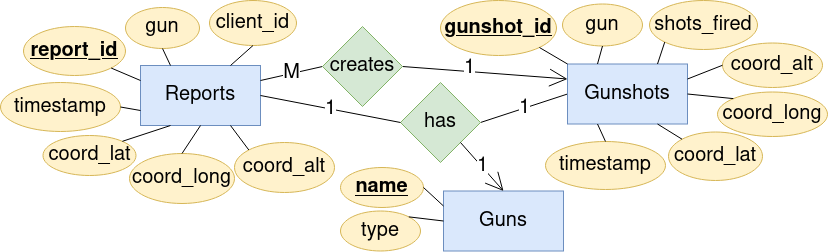

The diagram above was exported from draw.io. Its source (the exported page's mxGraphModel, read from the mxfile embedded in the PNG):
<mxGraphModel dx="839" dy="690" grid="1" gridSize="10" guides="1" tooltips="1" connect="1" arrows="1" fold="1" page="1" pageScale="1" pageWidth="827" pageHeight="1169" background="none" math="0" shadow="0">
  <root>
    <mxCell id="0" />
    <mxCell id="1" parent="0" />
    <mxCell id="zJrcc6M9fkiI_NqjpU4Z-103" value="&lt;div style=&quot;font-size: 13px;&quot;&gt;&lt;font style=&quot;font-size: 20px;&quot;&gt;Guns&lt;/font&gt;&lt;/div&gt;" style="rounded=0;whiteSpace=wrap;html=1;shadow=0;sketch=0;fillColor=#dae8fc;strokeColor=#6c8ebf;" parent="1" vertex="1">
      <mxGeometry x="443" y="195.5" width="120" height="60" as="geometry" />
    </mxCell>
    <mxCell id="zJrcc6M9fkiI_NqjpU4Z-104" value="&lt;font style=&quot;font-size: 20px;&quot;&gt;Reports&lt;/font&gt;" style="rounded=0;whiteSpace=wrap;html=1;shadow=0;sketch=0;fillColor=#dae8fc;strokeColor=#6c8ebf;" parent="1" vertex="1">
      <mxGeometry x="140" y="70" width="120" height="60" as="geometry" />
    </mxCell>
    <mxCell id="zJrcc6M9fkiI_NqjpU4Z-108" value="&lt;u&gt;&lt;b&gt;name&lt;/b&gt;&lt;/u&gt;" style="ellipse;whiteSpace=wrap;html=1;rounded=0;shadow=0;sketch=0;fontSize=20;fillColor=#fff2cc;strokeColor=#d6b656;" parent="1" vertex="1">
      <mxGeometry x="340" y="172" width="83" height="40" as="geometry" />
    </mxCell>
    <mxCell id="zJrcc6M9fkiI_NqjpU4Z-109" value="&lt;div&gt;type&lt;/div&gt;" style="ellipse;whiteSpace=wrap;html=1;rounded=0;shadow=0;sketch=0;fontSize=20;fillColor=#fff2cc;strokeColor=#d6b656;" parent="1" vertex="1">
      <mxGeometry x="340" y="215.5" width="80" height="40" as="geometry" />
    </mxCell>
    <mxCell id="zJrcc6M9fkiI_NqjpU4Z-110" value="coord_lat" style="ellipse;whiteSpace=wrap;html=1;rounded=0;shadow=0;sketch=0;fontSize=20;fillColor=#fff2cc;strokeColor=#d6b656;" parent="1" vertex="1">
      <mxGeometry x="42.5" y="140" width="93" height="40" as="geometry" />
    </mxCell>
    <mxCell id="zJrcc6M9fkiI_NqjpU4Z-111" value="coord_long" style="ellipse;whiteSpace=wrap;html=1;rounded=0;shadow=0;sketch=0;fontSize=20;fillColor=#fff2cc;strokeColor=#d6b656;" parent="1" vertex="1">
      <mxGeometry x="129" y="158" width="105" height="50" as="geometry" />
    </mxCell>
    <mxCell id="zJrcc6M9fkiI_NqjpU4Z-112" value="timestamp" style="ellipse;whiteSpace=wrap;html=1;rounded=0;shadow=0;sketch=0;fontSize=20;fillColor=#fff2cc;strokeColor=#d6b656;" parent="1" vertex="1">
      <mxGeometry y="87" width="120" height="49" as="geometry" />
    </mxCell>
    <mxCell id="zJrcc6M9fkiI_NqjpU4Z-113" value="gun" style="ellipse;whiteSpace=wrap;html=1;rounded=0;shadow=0;sketch=0;fontSize=20;fillColor=#fff2cc;strokeColor=#d6b656;" parent="1" vertex="1">
      <mxGeometry x="125" y="12" width="74" height="41" as="geometry" />
    </mxCell>
    <mxCell id="zJrcc6M9fkiI_NqjpU4Z-114" value="&lt;b&gt;&lt;u&gt;report_id&lt;/u&gt;&lt;/b&gt;" style="ellipse;whiteSpace=wrap;html=1;rounded=0;shadow=0;sketch=0;fontSize=20;fillColor=#fff2cc;strokeColor=#d6b656;" parent="1" vertex="1">
      <mxGeometry x="23" y="31" width="102" height="49" as="geometry" />
    </mxCell>
    <mxCell id="zJrcc6M9fkiI_NqjpU4Z-115" value="&lt;div&gt;coord_alt&lt;/div&gt;" style="ellipse;whiteSpace=wrap;html=1;rounded=0;shadow=0;sketch=0;fontSize=20;fillColor=#fff2cc;strokeColor=#d6b656;" parent="1" vertex="1">
      <mxGeometry x="234" y="147" width="100" height="50" as="geometry" />
    </mxCell>
    <mxCell id="zJrcc6M9fkiI_NqjpU4Z-116" value="client_id" style="ellipse;whiteSpace=wrap;html=1;rounded=0;shadow=0;sketch=0;fontSize=20;fillColor=#fff2cc;strokeColor=#d6b656;" parent="1" vertex="1">
      <mxGeometry x="209" y="5" width="87" height="45" as="geometry" />
    </mxCell>
    <mxCell id="zJrcc6M9fkiI_NqjpU4Z-136" value="" style="endArrow=none;html=1;rounded=0;fontSize=20;entryX=0;entryY=0.25;entryDx=0;entryDy=0;exitX=1;exitY=0.5;exitDx=0;exitDy=0;" parent="1" source="zJrcc6M9fkiI_NqjpU4Z-108" target="zJrcc6M9fkiI_NqjpU4Z-103" edge="1">
      <mxGeometry width="50" height="50" relative="1" as="geometry">
        <mxPoint x="949" y="317.75" as="sourcePoint" />
        <mxPoint x="999" y="267.75" as="targetPoint" />
      </mxGeometry>
    </mxCell>
    <mxCell id="zJrcc6M9fkiI_NqjpU4Z-137" value="" style="endArrow=none;html=1;rounded=0;fontSize=20;entryX=0;entryY=0.5;entryDx=0;entryDy=0;exitX=1;exitY=0;exitDx=0;exitDy=0;" parent="1" source="zJrcc6M9fkiI_NqjpU4Z-109" target="zJrcc6M9fkiI_NqjpU4Z-103" edge="1">
      <mxGeometry width="50" height="50" relative="1" as="geometry">
        <mxPoint x="489" y="287.75" as="sourcePoint" />
        <mxPoint x="399" y="297.75" as="targetPoint" />
      </mxGeometry>
    </mxCell>
    <mxCell id="zJrcc6M9fkiI_NqjpU4Z-138" value="" style="endArrow=none;html=1;rounded=0;fontSize=20;entryX=0.75;entryY=1;entryDx=0;entryDy=0;exitX=0;exitY=0;exitDx=0;exitDy=0;" parent="1" source="zJrcc6M9fkiI_NqjpU4Z-115" target="zJrcc6M9fkiI_NqjpU4Z-104" edge="1">
      <mxGeometry width="50" height="50" relative="1" as="geometry">
        <mxPoint x="250" y="95" as="sourcePoint" />
        <mxPoint x="300" y="45" as="targetPoint" />
      </mxGeometry>
    </mxCell>
    <mxCell id="zJrcc6M9fkiI_NqjpU4Z-139" value="" style="endArrow=none;html=1;rounded=0;fontSize=20;entryX=0.5;entryY=1;entryDx=0;entryDy=0;exitX=0.5;exitY=0;exitDx=0;exitDy=0;" parent="1" source="zJrcc6M9fkiI_NqjpU4Z-111" target="zJrcc6M9fkiI_NqjpU4Z-104" edge="1">
      <mxGeometry width="50" height="50" relative="1" as="geometry">
        <mxPoint x="280" y="130" as="sourcePoint" />
        <mxPoint x="330" y="80" as="targetPoint" />
      </mxGeometry>
    </mxCell>
    <mxCell id="zJrcc6M9fkiI_NqjpU4Z-140" value="" style="endArrow=none;html=1;rounded=0;fontSize=20;entryX=0.25;entryY=1;entryDx=0;entryDy=0;exitX=1;exitY=0;exitDx=0;exitDy=0;" parent="1" source="zJrcc6M9fkiI_NqjpU4Z-110" target="zJrcc6M9fkiI_NqjpU4Z-104" edge="1">
      <mxGeometry width="50" height="50" relative="1" as="geometry">
        <mxPoint x="210" y="120" as="sourcePoint" />
        <mxPoint x="250" y="140" as="targetPoint" />
      </mxGeometry>
    </mxCell>
    <mxCell id="zJrcc6M9fkiI_NqjpU4Z-141" value="" style="endArrow=none;html=1;rounded=0;fontSize=20;entryX=0;entryY=0.75;entryDx=0;entryDy=0;exitX=1;exitY=0.5;exitDx=0;exitDy=0;" parent="1" source="zJrcc6M9fkiI_NqjpU4Z-112" target="zJrcc6M9fkiI_NqjpU4Z-104" edge="1">
      <mxGeometry width="50" height="50" relative="1" as="geometry">
        <mxPoint x="210" y="120" as="sourcePoint" />
        <mxPoint x="260" y="70" as="targetPoint" />
      </mxGeometry>
    </mxCell>
    <mxCell id="zJrcc6M9fkiI_NqjpU4Z-142" value="" style="endArrow=none;html=1;rounded=0;fontSize=20;entryX=0;entryY=0.25;entryDx=0;entryDy=0;exitX=1;exitY=1;exitDx=0;exitDy=0;" parent="1" source="zJrcc6M9fkiI_NqjpU4Z-114" target="zJrcc6M9fkiI_NqjpU4Z-104" edge="1">
      <mxGeometry width="50" height="50" relative="1" as="geometry">
        <mxPoint x="210" y="120" as="sourcePoint" />
        <mxPoint x="260" y="70" as="targetPoint" />
      </mxGeometry>
    </mxCell>
    <mxCell id="zJrcc6M9fkiI_NqjpU4Z-143" value="" style="endArrow=none;html=1;rounded=0;fontSize=20;entryX=0.5;entryY=1;entryDx=0;entryDy=0;exitX=0.75;exitY=0;exitDx=0;exitDy=0;" parent="1" source="zJrcc6M9fkiI_NqjpU4Z-104" target="zJrcc6M9fkiI_NqjpU4Z-116" edge="1">
      <mxGeometry width="50" height="50" relative="1" as="geometry">
        <mxPoint x="250" y="310" as="sourcePoint" />
        <mxPoint x="250" y="130" as="targetPoint" />
      </mxGeometry>
    </mxCell>
    <mxCell id="zJrcc6M9fkiI_NqjpU4Z-144" value="" style="endArrow=none;html=1;rounded=0;fontSize=20;entryX=0.5;entryY=1;entryDx=0;entryDy=0;exitX=0.25;exitY=0;exitDx=0;exitDy=0;" parent="1" source="zJrcc6M9fkiI_NqjpU4Z-104" target="zJrcc6M9fkiI_NqjpU4Z-113" edge="1">
      <mxGeometry width="50" height="50" relative="1" as="geometry">
        <mxPoint x="200" y="180" as="sourcePoint" />
        <mxPoint x="250" y="130" as="targetPoint" />
      </mxGeometry>
    </mxCell>
    <mxCell id="qsM5Xeg3mWJmARpU3yar-3" value="1" style="rounded=0;orthogonalLoop=1;jettySize=auto;html=1;entryX=1;entryY=0.5;entryDx=0;entryDy=0;endArrow=none;endFill=0;exitX=0;exitY=0.5;exitDx=0;exitDy=0;fontSize=20;" edge="1" parent="1" source="zJrcc6M9fkiI_NqjpU4Z-145" target="zJrcc6M9fkiI_NqjpU4Z-163">
      <mxGeometry relative="1" as="geometry">
        <mxPoint x="470" y="65.5" as="targetPoint" />
      </mxGeometry>
    </mxCell>
    <mxCell id="zJrcc6M9fkiI_NqjpU4Z-145" value="&lt;font style=&quot;font-size: 20px;&quot;&gt;Gunshots&lt;/font&gt;" style="rounded=0;whiteSpace=wrap;html=1;shadow=0;sketch=0;fillColor=#dae8fc;strokeColor=#6c8ebf;" parent="1" vertex="1">
      <mxGeometry x="567" y="68.5" width="120" height="60" as="geometry" />
    </mxCell>
    <mxCell id="zJrcc6M9fkiI_NqjpU4Z-146" value="coord_lat" style="ellipse;whiteSpace=wrap;html=1;rounded=0;shadow=0;sketch=0;fontSize=20;fillColor=#fff2cc;strokeColor=#d6b656;" parent="1" vertex="1">
      <mxGeometry x="668" y="136.5" width="94" height="48.5" as="geometry" />
    </mxCell>
    <mxCell id="zJrcc6M9fkiI_NqjpU4Z-147" value="coord_long" style="ellipse;whiteSpace=wrap;html=1;rounded=0;shadow=0;sketch=0;fontSize=20;fillColor=#fff2cc;strokeColor=#d6b656;" parent="1" vertex="1">
      <mxGeometry x="717" y="96.5" width="110" height="44.5" as="geometry" />
    </mxCell>
    <mxCell id="zJrcc6M9fkiI_NqjpU4Z-148" value="timestamp" style="ellipse;whiteSpace=wrap;html=1;rounded=0;shadow=0;sketch=0;fontSize=20;fillColor=#fff2cc;strokeColor=#d6b656;" parent="1" vertex="1">
      <mxGeometry x="545" y="146" width="120" height="48" as="geometry" />
    </mxCell>
    <mxCell id="zJrcc6M9fkiI_NqjpU4Z-149" value="gun" style="ellipse;whiteSpace=wrap;html=1;rounded=0;shadow=0;sketch=0;fontSize=20;fillColor=#fff2cc;strokeColor=#d6b656;" parent="1" vertex="1">
      <mxGeometry x="562" y="8.5" width="80" height="42" as="geometry" />
    </mxCell>
    <mxCell id="zJrcc6M9fkiI_NqjpU4Z-150" value="&lt;b&gt;&lt;u&gt;gunshot_id&lt;/u&gt;&lt;/b&gt;" style="ellipse;whiteSpace=wrap;html=1;rounded=0;shadow=0;sketch=0;fontSize=20;fillColor=#fff2cc;strokeColor=#d6b656;" parent="1" vertex="1">
      <mxGeometry x="440" y="5" width="116" height="55" as="geometry" />
    </mxCell>
    <mxCell id="zJrcc6M9fkiI_NqjpU4Z-151" value="&lt;div&gt;coord_alt&lt;/div&gt;" style="ellipse;whiteSpace=wrap;html=1;rounded=0;shadow=0;sketch=0;fontSize=20;fillColor=#fff2cc;strokeColor=#d6b656;" parent="1" vertex="1">
      <mxGeometry x="722" y="47.5" width="100" height="44.5" as="geometry" />
    </mxCell>
    <mxCell id="zJrcc6M9fkiI_NqjpU4Z-152" value="shots_fired" style="ellipse;whiteSpace=wrap;html=1;rounded=0;shadow=0;sketch=0;fontSize=20;fillColor=#fff2cc;strokeColor=#d6b656;" parent="1" vertex="1">
      <mxGeometry x="649" y="5" width="108" height="49" as="geometry" />
    </mxCell>
    <mxCell id="zJrcc6M9fkiI_NqjpU4Z-153" value="" style="endArrow=none;html=1;rounded=0;fontSize=20;entryX=1;entryY=0.25;entryDx=0;entryDy=0;exitX=0;exitY=0.5;exitDx=0;exitDy=0;" parent="1" source="zJrcc6M9fkiI_NqjpU4Z-151" target="zJrcc6M9fkiI_NqjpU4Z-145" edge="1">
      <mxGeometry width="50" height="50" relative="1" as="geometry">
        <mxPoint x="731" y="83" as="sourcePoint" />
        <mxPoint x="781" y="33" as="targetPoint" />
      </mxGeometry>
    </mxCell>
    <mxCell id="zJrcc6M9fkiI_NqjpU4Z-154" value="" style="endArrow=none;html=1;rounded=0;fontSize=20;entryX=1;entryY=0.5;entryDx=0;entryDy=0;exitX=0;exitY=0;exitDx=0;exitDy=0;" parent="1" source="zJrcc6M9fkiI_NqjpU4Z-147" target="zJrcc6M9fkiI_NqjpU4Z-145" edge="1">
      <mxGeometry width="50" height="50" relative="1" as="geometry">
        <mxPoint x="761" y="118" as="sourcePoint" />
        <mxPoint x="811" y="68" as="targetPoint" />
      </mxGeometry>
    </mxCell>
    <mxCell id="zJrcc6M9fkiI_NqjpU4Z-155" value="" style="endArrow=none;html=1;rounded=0;fontSize=20;entryX=0.75;entryY=1;entryDx=0;entryDy=0;exitX=0;exitY=0;exitDx=0;exitDy=0;" parent="1" source="zJrcc6M9fkiI_NqjpU4Z-146" target="zJrcc6M9fkiI_NqjpU4Z-145" edge="1">
      <mxGeometry width="50" height="50" relative="1" as="geometry">
        <mxPoint x="691" y="108" as="sourcePoint" />
        <mxPoint x="731" y="128" as="targetPoint" />
      </mxGeometry>
    </mxCell>
    <mxCell id="zJrcc6M9fkiI_NqjpU4Z-156" value="" style="endArrow=none;html=1;rounded=0;fontSize=20;entryX=0.25;entryY=1;entryDx=0;entryDy=0;exitX=0.5;exitY=0;exitDx=0;exitDy=0;" parent="1" source="zJrcc6M9fkiI_NqjpU4Z-148" target="zJrcc6M9fkiI_NqjpU4Z-145" edge="1">
      <mxGeometry width="50" height="50" relative="1" as="geometry">
        <mxPoint x="691" y="108" as="sourcePoint" />
        <mxPoint x="741" y="58" as="targetPoint" />
      </mxGeometry>
    </mxCell>
    <mxCell id="zJrcc6M9fkiI_NqjpU4Z-157" value="" style="endArrow=none;html=1;rounded=0;fontSize=20;entryX=0;entryY=0;entryDx=0;entryDy=0;exitX=1;exitY=1;exitDx=0;exitDy=0;" parent="1" source="zJrcc6M9fkiI_NqjpU4Z-150" target="zJrcc6M9fkiI_NqjpU4Z-145" edge="1">
      <mxGeometry width="50" height="50" relative="1" as="geometry">
        <mxPoint x="691" y="108" as="sourcePoint" />
        <mxPoint x="741" y="58" as="targetPoint" />
      </mxGeometry>
    </mxCell>
    <mxCell id="zJrcc6M9fkiI_NqjpU4Z-158" value="" style="endArrow=none;html=1;rounded=0;fontSize=20;entryX=0;entryY=1;entryDx=0;entryDy=0;exitX=0.75;exitY=0;exitDx=0;exitDy=0;" parent="1" source="zJrcc6M9fkiI_NqjpU4Z-145" target="zJrcc6M9fkiI_NqjpU4Z-152" edge="1">
      <mxGeometry width="50" height="50" relative="1" as="geometry">
        <mxPoint x="731" y="298" as="sourcePoint" />
        <mxPoint x="731" y="118" as="targetPoint" />
      </mxGeometry>
    </mxCell>
    <mxCell id="zJrcc6M9fkiI_NqjpU4Z-159" value="" style="endArrow=none;html=1;rounded=0;fontSize=20;entryX=0.5;entryY=1;entryDx=0;entryDy=0;exitX=0.25;exitY=0;exitDx=0;exitDy=0;" parent="1" source="zJrcc6M9fkiI_NqjpU4Z-145" target="zJrcc6M9fkiI_NqjpU4Z-149" edge="1">
      <mxGeometry width="50" height="50" relative="1" as="geometry">
        <mxPoint x="681" y="168" as="sourcePoint" />
        <mxPoint x="731" y="118" as="targetPoint" />
      </mxGeometry>
    </mxCell>
    <mxCell id="zJrcc6M9fkiI_NqjpU4Z-163" value="has" style="rhombus;whiteSpace=wrap;html=1;rounded=0;shadow=0;sketch=0;fontSize=20;fillColor=#d5e8d4;strokeColor=#82b366;" parent="1" vertex="1">
      <mxGeometry x="400" y="87" width="80" height="80" as="geometry" />
    </mxCell>
    <mxCell id="zJrcc6M9fkiI_NqjpU4Z-166" value="1" style="endArrow=none;html=1;rounded=0;fontSize=20;entryX=1;entryY=0.5;entryDx=0;entryDy=0;exitX=0;exitY=0.5;exitDx=0;exitDy=0;" parent="1" source="zJrcc6M9fkiI_NqjpU4Z-163" target="zJrcc6M9fkiI_NqjpU4Z-104" edge="1">
      <mxGeometry width="50" height="50" relative="1" as="geometry">
        <mxPoint x="-139" y="146" as="sourcePoint" />
        <mxPoint x="-89" y="96" as="targetPoint" />
      </mxGeometry>
    </mxCell>
    <mxCell id="zJrcc6M9fkiI_NqjpU4Z-167" value="1" style="endArrow=open;html=1;rounded=0;fontSize=20;entryX=0.5;entryY=0;entryDx=0;entryDy=0;exitX=1;exitY=1;exitDx=0;exitDy=0;endFill=0;endSize=16;" parent="1" source="zJrcc6M9fkiI_NqjpU4Z-163" target="zJrcc6M9fkiI_NqjpU4Z-103" edge="1">
      <mxGeometry width="50" height="50" relative="1" as="geometry">
        <mxPoint x="466" y="147" as="sourcePoint" />
        <mxPoint x="219" y="436.75" as="targetPoint" />
      </mxGeometry>
    </mxCell>
    <mxCell id="qsM5Xeg3mWJmARpU3yar-9" value="&lt;font style=&quot;font-size: 20px;&quot;&gt;M&lt;/font&gt;" style="rounded=0;orthogonalLoop=1;jettySize=auto;html=1;entryX=1;entryY=0.25;entryDx=0;entryDy=0;endArrow=none;endFill=0;endSize=16;exitX=0;exitY=0.5;exitDx=0;exitDy=0;" edge="1" parent="1" source="qsM5Xeg3mWJmARpU3yar-6" target="zJrcc6M9fkiI_NqjpU4Z-104">
      <mxGeometry relative="1" as="geometry" />
    </mxCell>
    <mxCell id="qsM5Xeg3mWJmARpU3yar-10" style="rounded=0;orthogonalLoop=1;jettySize=auto;html=1;entryX=0;entryY=0.25;entryDx=0;entryDy=0;endArrow=open;endFill=0;endSize=16;exitX=1;exitY=0.5;exitDx=0;exitDy=0;" edge="1" parent="1" source="qsM5Xeg3mWJmARpU3yar-6" target="zJrcc6M9fkiI_NqjpU4Z-145">
      <mxGeometry relative="1" as="geometry" />
    </mxCell>
    <mxCell id="qsM5Xeg3mWJmARpU3yar-11" value="&lt;font style=&quot;font-size: 20px;&quot;&gt;1&lt;/font&gt;" style="edgeLabel;html=1;align=center;verticalAlign=middle;resizable=0;points=[];" vertex="1" connectable="0" parent="qsM5Xeg3mWJmARpU3yar-10">
      <mxGeometry x="-0.2025" y="3" relative="1" as="geometry">
        <mxPoint as="offset" />
      </mxGeometry>
    </mxCell>
    <mxCell id="qsM5Xeg3mWJmARpU3yar-6" value="creates" style="rhombus;whiteSpace=wrap;html=1;rounded=0;shadow=0;sketch=0;fontSize=20;fillColor=#d5e8d4;strokeColor=#82b366;" vertex="1" parent="1">
      <mxGeometry x="322" y="31" width="80" height="80" as="geometry" />
    </mxCell>
  </root>
</mxGraphModel>